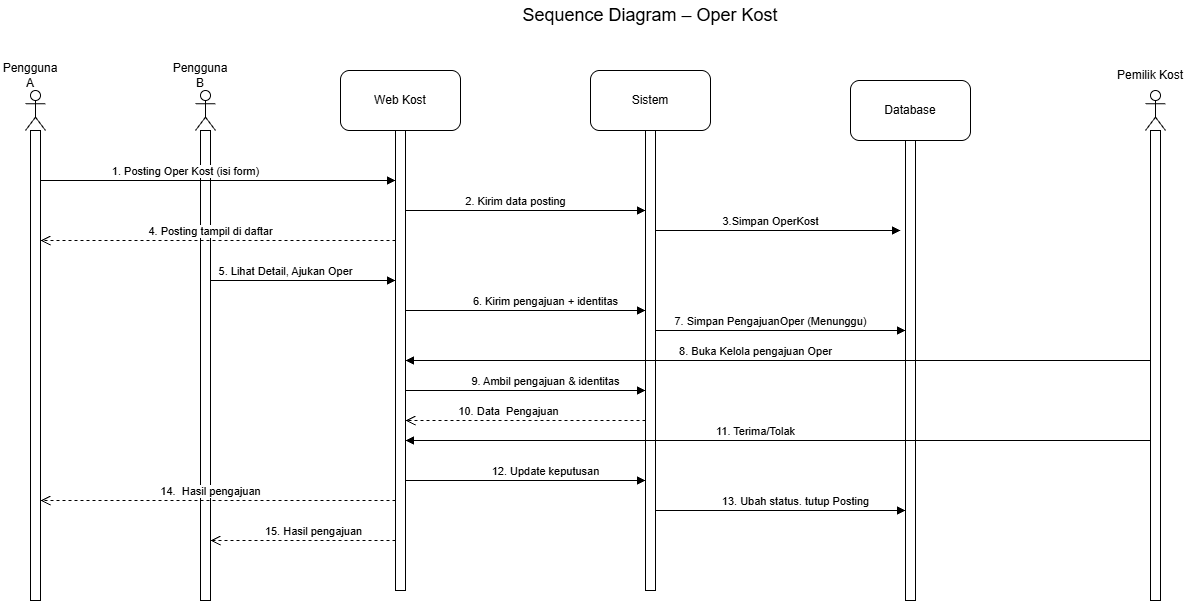

The diagram above was exported from draw.io. Its source (the exported page's mxGraphModel, read from the mxfile embedded in the PNG):
<mxGraphModel dx="1248" dy="473" grid="1" gridSize="10" guides="1" tooltips="1" connect="1" arrows="1" fold="1" page="1" pageScale="1" pageWidth="700" pageHeight="100" math="0" shadow="0">
  <root>
    <mxCell id="0" />
    <mxCell id="1" parent="0" />
    <mxCell id="8-w6xFmOPmCRwlWo67Sz-1" parent="1" style="shape=umlLifeline;perimeter=lifelinePerimeter;whiteSpace=wrap;html=1;container=1;dropTarget=0;collapsible=0;recursiveResize=0;outlineConnect=0;portConstraint=eastwest;newEdgeStyle={&quot;edgeStyle&quot;:&quot;sequenceEdgeStyle&quot;,&quot;libavoidRouting&quot;:0,&quot;curved&quot;:0,&quot;rounded&quot;:0};participant=umlActor;" value="" vertex="1">
      <mxGeometry height="510" width="20" x="85" y="290" as="geometry" />
    </mxCell>
    <mxCell id="8-w6xFmOPmCRwlWo67Sz-2" parent="1" style="html=1;points=[[0,0,0,0,5],[0,1,0,0,-5],[1,0,0,0,5],[1,1,0,0,-5]];perimeter=orthogonalPerimeter;outlineConnect=0;targetShapes=umlLifeline;portConstraint=eastwest;newEdgeStyle={&quot;edgeStyle&quot;:&quot;sequenceEdgeStyle&quot;,&quot;libavoidRouting&quot;:0,&quot;curved&quot;:0,&quot;rounded&quot;:0};" value="" vertex="1">
      <mxGeometry height="470" width="10" x="90" y="330" as="geometry" />
    </mxCell>
    <mxCell id="8-w6xFmOPmCRwlWo67Sz-3" parent="1" style="text;html=1;whiteSpace=wrap;strokeColor=none;fillColor=none;align=center;verticalAlign=middle;rounded=0;" value="Pengguna A" vertex="1">
      <mxGeometry height="30" width="60" x="60" y="260" as="geometry" />
    </mxCell>
    <mxCell id="8-w6xFmOPmCRwlWo67Sz-4" parent="1" style="shape=umlLifeline;perimeter=lifelinePerimeter;whiteSpace=wrap;html=1;container=1;dropTarget=0;collapsible=0;recursiveResize=0;outlineConnect=0;portConstraint=eastwest;newEdgeStyle={&quot;edgeStyle&quot;:&quot;sequenceEdgeStyle&quot;,&quot;libavoidRouting&quot;:0,&quot;curved&quot;:0,&quot;rounded&quot;:0};participant=umlActor;" value="" vertex="1">
      <mxGeometry height="510" width="20" x="255" y="290" as="geometry" />
    </mxCell>
    <mxCell id="8-w6xFmOPmCRwlWo67Sz-5" parent="1" style="html=1;points=[[0,0,0,0,5],[0,1,0,0,-5],[1,0,0,0,5],[1,1,0,0,-5]];perimeter=orthogonalPerimeter;outlineConnect=0;targetShapes=umlLifeline;portConstraint=eastwest;newEdgeStyle={&quot;edgeStyle&quot;:&quot;sequenceEdgeStyle&quot;,&quot;libavoidRouting&quot;:0,&quot;curved&quot;:0,&quot;rounded&quot;:0};" value="" vertex="1">
      <mxGeometry height="470" width="10" x="260" y="330" as="geometry" />
    </mxCell>
    <mxCell id="8-w6xFmOPmCRwlWo67Sz-6" parent="1" style="text;html=1;whiteSpace=wrap;strokeColor=none;fillColor=none;align=center;verticalAlign=middle;rounded=0;" value="Pengguna B" vertex="1">
      <mxGeometry height="30" width="60" x="230" y="260" as="geometry" />
    </mxCell>
    <mxCell id="gI-VDMY4vyO2zF8eL4bS-1" parent="1" style="html=1;points=[[0,0,0,0,5],[0,1,0,0,-5],[1,0,0,0,5],[1,1,0,0,-5]];perimeter=orthogonalPerimeter;outlineConnect=0;targetShapes=umlLifeline;portConstraint=eastwest;newEdgeStyle={&quot;edgeStyle&quot;:&quot;sequenceEdgeStyle&quot;,&quot;libavoidRouting&quot;:0,&quot;curved&quot;:0,&quot;rounded&quot;:0};" value="" vertex="1">
      <mxGeometry height="460" width="10" x="455" y="330" as="geometry" />
    </mxCell>
    <mxCell id="gI-VDMY4vyO2zF8eL4bS-2" parent="1" style="rounded=1;whiteSpace=wrap;html=1;roundedPerimeter=1;" value="Web Kost" vertex="1">
      <mxGeometry height="60" width="120" x="400" y="270" as="geometry" />
    </mxCell>
    <mxCell id="gI-VDMY4vyO2zF8eL4bS-3" parent="1" style="html=1;points=[[0,0,0,0,5],[0,1,0,0,-5],[1,0,0,0,5],[1,1,0,0,-5]];perimeter=orthogonalPerimeter;outlineConnect=0;targetShapes=umlLifeline;portConstraint=eastwest;newEdgeStyle={&quot;edgeStyle&quot;:&quot;sequenceEdgeStyle&quot;,&quot;libavoidRouting&quot;:0,&quot;curved&quot;:0,&quot;rounded&quot;:0};" value="" vertex="1">
      <mxGeometry height="460" width="10" x="705" y="330" as="geometry" />
    </mxCell>
    <mxCell id="gI-VDMY4vyO2zF8eL4bS-4" parent="1" style="rounded=1;whiteSpace=wrap;html=1;roundedPerimeter=1;" value="Sistem" vertex="1">
      <mxGeometry height="60" width="120" x="650" y="270" as="geometry" />
    </mxCell>
    <mxCell id="gI-VDMY4vyO2zF8eL4bS-5" parent="1" style="html=1;points=[[0,0,0,0,5],[0,1,0,0,-5],[1,0,0,0,5],[1,1,0,0,-5]];perimeter=orthogonalPerimeter;outlineConnect=0;targetShapes=umlLifeline;portConstraint=eastwest;newEdgeStyle={&quot;edgeStyle&quot;:&quot;sequenceEdgeStyle&quot;,&quot;libavoidRouting&quot;:0,&quot;curved&quot;:0,&quot;rounded&quot;:0};" value="" vertex="1">
      <mxGeometry height="460" width="10" x="965" y="340" as="geometry" />
    </mxCell>
    <mxCell id="gI-VDMY4vyO2zF8eL4bS-6" parent="1" style="rounded=1;whiteSpace=wrap;html=1;roundedPerimeter=1;" value="Database" vertex="1">
      <mxGeometry height="60" width="120" x="910" y="280" as="geometry" />
    </mxCell>
    <mxCell id="gI-VDMY4vyO2zF8eL4bS-7" parent="1" style="shape=umlLifeline;perimeter=lifelinePerimeter;whiteSpace=wrap;html=1;container=1;dropTarget=0;collapsible=0;recursiveResize=0;outlineConnect=0;portConstraint=eastwest;newEdgeStyle={&quot;edgeStyle&quot;:&quot;sequenceEdgeStyle&quot;,&quot;libavoidRouting&quot;:0,&quot;curved&quot;:0,&quot;rounded&quot;:0};participant=umlActor;" value="" vertex="1">
      <mxGeometry height="510" width="20" x="1205" y="290" as="geometry" />
    </mxCell>
    <mxCell id="gI-VDMY4vyO2zF8eL4bS-8" parent="1" style="html=1;points=[[0,0,0,0,5],[0,1,0,0,-5],[1,0,0,0,5],[1,1,0,0,-5]];perimeter=orthogonalPerimeter;outlineConnect=0;targetShapes=umlLifeline;portConstraint=eastwest;newEdgeStyle={&quot;edgeStyle&quot;:&quot;sequenceEdgeStyle&quot;,&quot;libavoidRouting&quot;:0,&quot;curved&quot;:0,&quot;rounded&quot;:0};" value="" vertex="1">
      <mxGeometry height="470" width="10" x="1210" y="330" as="geometry" />
    </mxCell>
    <mxCell id="gI-VDMY4vyO2zF8eL4bS-9" parent="1" style="text;html=1;whiteSpace=wrap;strokeColor=none;fillColor=none;align=center;verticalAlign=middle;rounded=0;" value="Pemilik Kost" vertex="1">
      <mxGeometry height="30" width="100" x="1160" y="260" as="geometry" />
    </mxCell>
    <mxCell id="1bxM_TMmVv8tl92bkhQB-1" edge="1" parent="1" source="8-w6xFmOPmCRwlWo67Sz-2" style="html=1;verticalAlign=bottom;endArrow=block;edgeStyle=sequenceEdgeStyle;libavoidRouting=0;curved=0;rounded=0;" target="gI-VDMY4vyO2zF8eL4bS-1" value="1. Posting Oper Kost (isi form)">
      <mxGeometry relative="1" x="-0.1831" as="geometry">
        <Array as="points">
          <mxPoint x="210" y="380.00000000000284" />
        </Array>
        <mxPoint x="170" y="380.00000000000284" as="sourcePoint" />
        <mxPoint x="320" y="380.00000000000284" as="targetPoint" />
      </mxGeometry>
    </mxCell>
    <mxCell id="1bxM_TMmVv8tl92bkhQB-4" edge="1" parent="1" source="gI-VDMY4vyO2zF8eL4bS-1" style="html=1;verticalAlign=bottom;endArrow=block;edgeStyle=sequenceEdgeStyle;libavoidRouting=0;curved=0;rounded=0;" target="gI-VDMY4vyO2zF8eL4bS-3" value="2. Kirim data posting">
      <mxGeometry relative="1" x="-0.0833" as="geometry">
        <Array as="points">
          <mxPoint x="557.5" y="410.00000000000284" />
        </Array>
        <mxPoint x="500" y="410.00000000000284" as="sourcePoint" />
        <mxPoint x="650" y="410.00000000000284" as="targetPoint" />
      </mxGeometry>
    </mxCell>
    <mxCell id="1bxM_TMmVv8tl92bkhQB-5" edge="1" parent="1" style="html=1;verticalAlign=bottom;endArrow=block;edgeStyle=sequenceEdgeStyle;libavoidRouting=0;curved=0;rounded=0;" target="gI-VDMY4vyO2zF8eL4bS-1" value="5. Lihat Detail, Ajukan Oper">
      <mxGeometry relative="1" x="-0.1892" as="geometry">
        <Array as="points">
          <mxPoint x="362.5" y="480.00000000000273" />
        </Array>
        <mxPoint x="270" y="480.00000000000284" as="sourcePoint" />
        <mxPoint x="420" y="480.00000000000284" as="targetPoint" />
      </mxGeometry>
    </mxCell>
    <mxCell id="1bxM_TMmVv8tl92bkhQB-6" edge="1" parent="1" source="gI-VDMY4vyO2zF8eL4bS-1" style="html=1;verticalAlign=bottom;endArrow=block;edgeStyle=sequenceEdgeStyle;libavoidRouting=0;curved=0;rounded=0;" target="gI-VDMY4vyO2zF8eL4bS-3" value="6. Kirim pengajuan + identitas">
      <mxGeometry relative="1" x="0.1667" as="geometry">
        <Array as="points">
          <mxPoint x="585" y="510.00000000000273" />
        </Array>
        <mxPoint x="530" y="510.00000000000284" as="sourcePoint" />
        <mxPoint x="680" y="510.00000000000284" as="targetPoint" />
      </mxGeometry>
    </mxCell>
    <mxCell id="1bxM_TMmVv8tl92bkhQB-7" edge="1" parent="1" source="gI-VDMY4vyO2zF8eL4bS-3" style="html=1;verticalAlign=bottom;endArrow=block;edgeStyle=sequenceEdgeStyle;libavoidRouting=0;curved=0;rounded=0;" value="3.Simpan OperKost">
      <mxGeometry relative="1" x="-0.0612" as="geometry">
        <mxPoint as="offset" />
        <Array as="points">
          <mxPoint x="875" y="430.00000000000284" />
        </Array>
        <mxPoint x="800" y="430.00000000000284" as="sourcePoint" />
        <mxPoint x="960" y="430" as="targetPoint" />
      </mxGeometry>
    </mxCell>
    <mxCell id="kdgQ2b_IYDih7OW2-BbM-1" edge="1" parent="1" source="gI-VDMY4vyO2zF8eL4bS-1" style="html=1;verticalAlign=bottom;endArrow=open;dashed=1;endSize=8;edgeStyle=sequenceEdgeStyle;libavoidRouting=0;curved=0;rounded=0;" target="8-w6xFmOPmCRwlWo67Sz-2" value="4. Posting tampil di daftar">
      <mxGeometry relative="1" x="0.0423" as="geometry">
        <mxPoint as="offset" />
        <Array as="points">
          <mxPoint x="277.5" y="440.0000000000001" />
        </Array>
        <mxPoint x="440" y="440" as="sourcePoint" />
        <mxPoint x="290" y="440" as="targetPoint" />
      </mxGeometry>
    </mxCell>
    <mxCell id="kdgQ2b_IYDih7OW2-BbM-2" edge="1" parent="1" style="html=1;verticalAlign=bottom;endArrow=block;edgeStyle=sequenceEdgeStyle;libavoidRouting=0;curved=0;rounded=0;" target="gI-VDMY4vyO2zF8eL4bS-5" value="7. Simpan PengajuanOper (Menunggu)">
      <mxGeometry relative="1" x="-0.08" as="geometry">
        <mxPoint as="offset" />
        <Array as="points">
          <mxPoint x="840" y="530" />
        </Array>
        <mxPoint x="715" y="530" as="sourcePoint" />
        <mxPoint x="950" y="530.0000000000028" as="targetPoint" />
      </mxGeometry>
    </mxCell>
    <mxCell id="kdgQ2b_IYDih7OW2-BbM-3" edge="1" parent="1" source="gI-VDMY4vyO2zF8eL4bS-8" style="html=1;verticalAlign=bottom;endArrow=block;edgeStyle=sequenceEdgeStyle;libavoidRouting=0;curved=0;rounded=0;fontStyle=0" target="gI-VDMY4vyO2zF8eL4bS-1" value="8. Buka Kelola pengajuan Oper">
      <mxGeometry relative="1" x="0.0604" as="geometry">
        <Array as="points">
          <mxPoint x="837.5" y="560" />
        </Array>
        <mxPoint x="955" y="560" as="sourcePoint" />
        <mxPoint x="715" y="560" as="targetPoint" />
      </mxGeometry>
    </mxCell>
    <mxCell id="kdgQ2b_IYDih7OW2-BbM-4" edge="1" parent="1" style="html=1;verticalAlign=bottom;endArrow=block;edgeStyle=sequenceEdgeStyle;libavoidRouting=0;curved=0;rounded=0;" value="9. Ambil pengajuan &amp;amp; identitas">
      <mxGeometry relative="1" x="0.1667" as="geometry">
        <Array as="points">
          <mxPoint x="585" y="590" />
        </Array>
        <mxPoint x="465" y="590" as="sourcePoint" />
        <mxPoint x="705" y="590" as="targetPoint" />
      </mxGeometry>
    </mxCell>
    <mxCell id="cmh8jstdW4nu-9NHhkPH-1" edge="1" parent="1" source="gI-VDMY4vyO2zF8eL4bS-3" style="html=1;verticalAlign=bottom;endArrow=open;dashed=1;endSize=8;edgeStyle=sequenceEdgeStyle;libavoidRouting=0;curved=0;rounded=0;" target="gI-VDMY4vyO2zF8eL4bS-1" value="10. Data&amp;nbsp; Pengajuan">
      <mxGeometry relative="1" x="0.1417" as="geometry">
        <Array as="points">
          <mxPoint x="590" y="620" />
        </Array>
        <mxPoint x="710" y="620" as="sourcePoint" />
        <mxPoint x="475" y="620" as="targetPoint" />
      </mxGeometry>
    </mxCell>
    <mxCell id="cmh8jstdW4nu-9NHhkPH-2" edge="1" parent="1" style="html=1;verticalAlign=bottom;endArrow=block;edgeStyle=sequenceEdgeStyle;libavoidRouting=0;curved=0;rounded=0;fontStyle=0" value="11. Terima/Tolak">
      <mxGeometry relative="1" x="0.0604" as="geometry">
        <Array as="points">
          <mxPoint x="837.5" y="640" />
        </Array>
        <mxPoint x="1210" y="640" as="sourcePoint" />
        <mxPoint x="465" y="640" as="targetPoint" />
      </mxGeometry>
    </mxCell>
    <mxCell id="cmh8jstdW4nu-9NHhkPH-3" edge="1" parent="1" style="html=1;verticalAlign=bottom;endArrow=block;edgeStyle=sequenceEdgeStyle;libavoidRouting=0;curved=0;rounded=0;" target="gI-VDMY4vyO2zF8eL4bS-5" value="13. Ubah status. tutup Posting">
      <mxGeometry relative="1" x="0.12" as="geometry">
        <mxPoint as="offset" />
        <Array as="points">
          <mxPoint x="835" y="710" />
        </Array>
        <mxPoint x="715" y="710" as="sourcePoint" />
        <mxPoint x="955" y="710" as="targetPoint" />
      </mxGeometry>
    </mxCell>
    <mxCell id="cmh8jstdW4nu-9NHhkPH-4" edge="1" parent="1" style="html=1;verticalAlign=bottom;endArrow=block;edgeStyle=sequenceEdgeStyle;libavoidRouting=0;curved=0;rounded=0;" value="12. Update keputusan">
      <mxGeometry relative="1" x="0.1667" as="geometry">
        <mxPoint as="offset" />
        <Array as="points" />
        <mxPoint x="465" y="680" as="sourcePoint" />
        <mxPoint x="705" y="680" as="targetPoint" />
      </mxGeometry>
    </mxCell>
    <mxCell id="cmh8jstdW4nu-9NHhkPH-5" edge="1" parent="1" style="html=1;verticalAlign=bottom;endArrow=open;dashed=1;endSize=8;edgeStyle=sequenceEdgeStyle;libavoidRouting=0;curved=0;rounded=0;" value="14.&amp;nbsp; Hasil pengajuan">
      <mxGeometry relative="1" x="0.0423" as="geometry">
        <mxPoint as="offset" />
        <Array as="points">
          <mxPoint x="277.5" y="700" />
        </Array>
        <mxPoint x="455" y="700" as="sourcePoint" />
        <mxPoint x="100" y="700" as="targetPoint" />
      </mxGeometry>
    </mxCell>
    <mxCell id="cmh8jstdW4nu-9NHhkPH-6" edge="1" parent="1" source="gI-VDMY4vyO2zF8eL4bS-1" style="html=1;verticalAlign=bottom;endArrow=open;dashed=1;endSize=8;edgeStyle=sequenceEdgeStyle;libavoidRouting=0;curved=0;rounded=0;" value="15. Hasil pengajuan">
      <mxGeometry relative="1" x="-0.1135" as="geometry">
        <Array as="points">
          <mxPoint x="390" y="740" />
        </Array>
        <mxPoint x="510" y="740" as="sourcePoint" />
        <mxPoint x="270" y="740" as="targetPoint" />
      </mxGeometry>
    </mxCell>
    <mxCell id="IBfmrWpQb9HHm7OfTeNE-1" parent="1" style="text;html=1;whiteSpace=wrap;strokeColor=none;fillColor=none;align=center;verticalAlign=middle;rounded=0;" value="&lt;font style=&quot;font-size: 18px;&quot;&gt;Sequence Diagram – Oper Kost&lt;/font&gt;" vertex="1">
      <mxGeometry height="30" width="280" x="570" y="200" as="geometry" />
    </mxCell>
  </root>
</mxGraphModel>